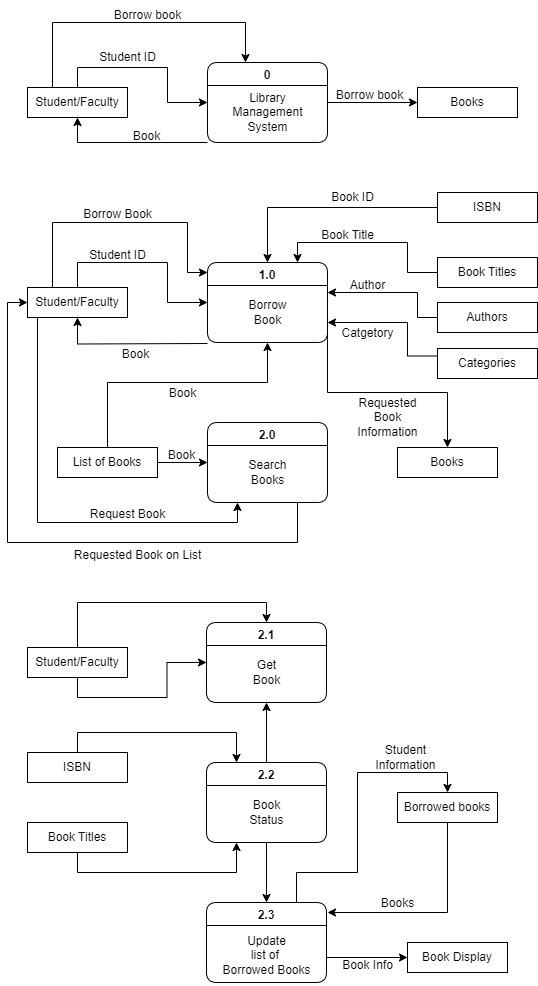

The diagram above was exported from draw.io. Its source (the exported page's mxGraphModel, read from the mxfile embedded in the PNG):
<mxGraphModel dx="880" dy="490" grid="1" gridSize="10" guides="1" tooltips="1" connect="1" arrows="1" fold="1" page="1" pageScale="1" pageWidth="827" pageHeight="1169" math="0" shadow="0">
  <root>
    <mxCell id="0" />
    <mxCell id="1" parent="0" />
    <mxCell id="GXnB_BOHXuuQs4hidVSd-7" style="edgeStyle=orthogonalEdgeStyle;rounded=0;orthogonalLoop=1;jettySize=auto;html=1;exitX=0;exitY=1;exitDx=0;exitDy=0;entryX=0.5;entryY=1;entryDx=0;entryDy=0;" edge="1" parent="1" source="GXnB_BOHXuuQs4hidVSd-1" target="GXnB_BOHXuuQs4hidVSd-3">
      <mxGeometry relative="1" as="geometry">
        <Array as="points">
          <mxPoint x="190" y="240" />
        </Array>
      </mxGeometry>
    </mxCell>
    <mxCell id="GXnB_BOHXuuQs4hidVSd-12" style="edgeStyle=orthogonalEdgeStyle;rounded=0;orthogonalLoop=1;jettySize=auto;html=1;exitX=1;exitY=0.5;exitDx=0;exitDy=0;entryX=0;entryY=0.5;entryDx=0;entryDy=0;" edge="1" parent="1" source="GXnB_BOHXuuQs4hidVSd-1" target="GXnB_BOHXuuQs4hidVSd-4">
      <mxGeometry relative="1" as="geometry" />
    </mxCell>
    <mxCell id="GXnB_BOHXuuQs4hidVSd-1" value="0" style="swimlane;rounded=1;" vertex="1" parent="1">
      <mxGeometry x="320" y="160" width="120" height="80" as="geometry" />
    </mxCell>
    <mxCell id="GXnB_BOHXuuQs4hidVSd-5" value="Library &lt;br&gt;Management&lt;br&gt;System" style="text;html=1;align=center;verticalAlign=middle;resizable=0;points=[];autosize=1;strokeColor=none;fillColor=none;" vertex="1" parent="GXnB_BOHXuuQs4hidVSd-1">
      <mxGeometry x="15" y="20" width="90" height="60" as="geometry" />
    </mxCell>
    <mxCell id="GXnB_BOHXuuQs4hidVSd-6" style="edgeStyle=orthogonalEdgeStyle;rounded=0;orthogonalLoop=1;jettySize=auto;html=1;exitX=0.5;exitY=0;exitDx=0;exitDy=0;entryX=0;entryY=0.5;entryDx=0;entryDy=0;" edge="1" parent="1" source="GXnB_BOHXuuQs4hidVSd-3" target="GXnB_BOHXuuQs4hidVSd-1">
      <mxGeometry relative="1" as="geometry" />
    </mxCell>
    <mxCell id="GXnB_BOHXuuQs4hidVSd-8" style="edgeStyle=orthogonalEdgeStyle;rounded=0;orthogonalLoop=1;jettySize=auto;html=1;exitX=0.25;exitY=0;exitDx=0;exitDy=0;" edge="1" parent="1" source="GXnB_BOHXuuQs4hidVSd-3">
      <mxGeometry relative="1" as="geometry">
        <mxPoint x="358" y="160" as="targetPoint" />
        <Array as="points">
          <mxPoint x="165" y="120" />
          <mxPoint x="358" y="120" />
        </Array>
      </mxGeometry>
    </mxCell>
    <mxCell id="GXnB_BOHXuuQs4hidVSd-3" value="Student/Faculty" style="html=1;dashed=0;whiteSpace=wrap;" vertex="1" parent="1">
      <mxGeometry x="140" y="185" width="100" height="30" as="geometry" />
    </mxCell>
    <mxCell id="GXnB_BOHXuuQs4hidVSd-4" value="Books" style="html=1;dashed=0;whiteSpace=wrap;" vertex="1" parent="1">
      <mxGeometry x="530" y="185" width="100" height="30" as="geometry" />
    </mxCell>
    <mxCell id="GXnB_BOHXuuQs4hidVSd-9" value="Student ID" style="text;html=1;align=center;verticalAlign=middle;resizable=0;points=[];autosize=1;strokeColor=none;fillColor=none;" vertex="1" parent="1">
      <mxGeometry x="200" y="140" width="80" height="30" as="geometry" />
    </mxCell>
    <mxCell id="GXnB_BOHXuuQs4hidVSd-10" value="Borrow book" style="text;html=1;align=center;verticalAlign=middle;resizable=0;points=[];autosize=1;strokeColor=none;fillColor=none;" vertex="1" parent="1">
      <mxGeometry x="215" y="98" width="90" height="30" as="geometry" />
    </mxCell>
    <mxCell id="GXnB_BOHXuuQs4hidVSd-11" value="Book" style="text;html=1;align=center;verticalAlign=middle;resizable=0;points=[];autosize=1;strokeColor=none;fillColor=none;" vertex="1" parent="1">
      <mxGeometry x="234" y="219" width="50" height="30" as="geometry" />
    </mxCell>
    <mxCell id="GXnB_BOHXuuQs4hidVSd-14" value="Borrow book" style="text;html=1;align=center;verticalAlign=middle;resizable=0;points=[];autosize=1;strokeColor=none;fillColor=none;" vertex="1" parent="1">
      <mxGeometry x="437" y="178" width="90" height="30" as="geometry" />
    </mxCell>
    <mxCell id="GXnB_BOHXuuQs4hidVSd-39" style="edgeStyle=orthogonalEdgeStyle;rounded=0;orthogonalLoop=1;jettySize=auto;html=1;entryX=0.5;entryY=1;entryDx=0;entryDy=0;" edge="1" parent="1" target="GXnB_BOHXuuQs4hidVSd-19">
      <mxGeometry relative="1" as="geometry">
        <mxPoint x="320" y="441" as="sourcePoint" />
      </mxGeometry>
    </mxCell>
    <mxCell id="GXnB_BOHXuuQs4hidVSd-59" style="edgeStyle=orthogonalEdgeStyle;rounded=0;orthogonalLoop=1;jettySize=auto;html=1;exitX=1;exitY=0.75;exitDx=0;exitDy=0;entryX=0.5;entryY=0;entryDx=0;entryDy=0;" edge="1" parent="1" source="GXnB_BOHXuuQs4hidVSd-15" target="GXnB_BOHXuuQs4hidVSd-47">
      <mxGeometry relative="1" as="geometry">
        <Array as="points">
          <mxPoint x="440" y="490" />
          <mxPoint x="560" y="490" />
        </Array>
      </mxGeometry>
    </mxCell>
    <mxCell id="GXnB_BOHXuuQs4hidVSd-15" value="1.0" style="swimlane;rounded=1;" vertex="1" parent="1">
      <mxGeometry x="320" y="360" width="120" height="80" as="geometry" />
    </mxCell>
    <mxCell id="GXnB_BOHXuuQs4hidVSd-16" value="Borrow&lt;br&gt;Book" style="text;html=1;align=center;verticalAlign=middle;resizable=0;points=[];autosize=1;strokeColor=none;fillColor=none;" vertex="1" parent="GXnB_BOHXuuQs4hidVSd-15">
      <mxGeometry x="30" y="30" width="60" height="40" as="geometry" />
    </mxCell>
    <mxCell id="GXnB_BOHXuuQs4hidVSd-37" style="edgeStyle=orthogonalEdgeStyle;rounded=0;orthogonalLoop=1;jettySize=auto;html=1;exitX=0.25;exitY=0;exitDx=0;exitDy=0;" edge="1" parent="1" source="GXnB_BOHXuuQs4hidVSd-19">
      <mxGeometry relative="1" as="geometry">
        <mxPoint x="320" y="370" as="targetPoint" />
        <Array as="points">
          <mxPoint x="165" y="320" />
          <mxPoint x="300" y="320" />
          <mxPoint x="300" y="370" />
        </Array>
      </mxGeometry>
    </mxCell>
    <mxCell id="GXnB_BOHXuuQs4hidVSd-38" style="edgeStyle=orthogonalEdgeStyle;rounded=0;orthogonalLoop=1;jettySize=auto;html=1;exitX=0.5;exitY=0;exitDx=0;exitDy=0;entryX=0;entryY=0.5;entryDx=0;entryDy=0;" edge="1" parent="1" source="GXnB_BOHXuuQs4hidVSd-19" target="GXnB_BOHXuuQs4hidVSd-15">
      <mxGeometry relative="1" as="geometry">
        <Array as="points">
          <mxPoint x="190" y="360" />
          <mxPoint x="280" y="360" />
          <mxPoint x="280" y="400" />
        </Array>
      </mxGeometry>
    </mxCell>
    <mxCell id="GXnB_BOHXuuQs4hidVSd-48" style="edgeStyle=orthogonalEdgeStyle;rounded=0;orthogonalLoop=1;jettySize=auto;html=1;exitX=0.25;exitY=1;exitDx=0;exitDy=0;entryX=0.25;entryY=1;entryDx=0;entryDy=0;" edge="1" parent="1" source="GXnB_BOHXuuQs4hidVSd-19" target="GXnB_BOHXuuQs4hidVSd-44">
      <mxGeometry relative="1" as="geometry">
        <Array as="points">
          <mxPoint x="150" y="415" />
          <mxPoint x="150" y="620" />
          <mxPoint x="350" y="620" />
        </Array>
      </mxGeometry>
    </mxCell>
    <mxCell id="GXnB_BOHXuuQs4hidVSd-19" value="Student/Faculty" style="html=1;dashed=0;whiteSpace=wrap;" vertex="1" parent="1">
      <mxGeometry x="140" y="385" width="100" height="30" as="geometry" />
    </mxCell>
    <mxCell id="GXnB_BOHXuuQs4hidVSd-25" style="edgeStyle=orthogonalEdgeStyle;rounded=0;orthogonalLoop=1;jettySize=auto;html=1;exitX=0;exitY=0.5;exitDx=0;exitDy=0;entryX=0.5;entryY=0;entryDx=0;entryDy=0;" edge="1" parent="1" source="GXnB_BOHXuuQs4hidVSd-20" target="GXnB_BOHXuuQs4hidVSd-15">
      <mxGeometry relative="1" as="geometry" />
    </mxCell>
    <mxCell id="GXnB_BOHXuuQs4hidVSd-20" value="ISBN" style="html=1;dashed=0;whiteSpace=wrap;" vertex="1" parent="1">
      <mxGeometry x="550" y="290" width="100" height="30" as="geometry" />
    </mxCell>
    <mxCell id="GXnB_BOHXuuQs4hidVSd-30" style="edgeStyle=orthogonalEdgeStyle;rounded=0;orthogonalLoop=1;jettySize=auto;html=1;exitX=0;exitY=0.5;exitDx=0;exitDy=0;entryX=0.75;entryY=0;entryDx=0;entryDy=0;" edge="1" parent="1" source="GXnB_BOHXuuQs4hidVSd-21" target="GXnB_BOHXuuQs4hidVSd-15">
      <mxGeometry relative="1" as="geometry">
        <Array as="points">
          <mxPoint x="520" y="370" />
          <mxPoint x="520" y="340" />
          <mxPoint x="410" y="340" />
        </Array>
      </mxGeometry>
    </mxCell>
    <mxCell id="GXnB_BOHXuuQs4hidVSd-21" value="Book Titles" style="html=1;dashed=0;whiteSpace=wrap;" vertex="1" parent="1">
      <mxGeometry x="550" y="355" width="100" height="30" as="geometry" />
    </mxCell>
    <mxCell id="GXnB_BOHXuuQs4hidVSd-65" style="edgeStyle=orthogonalEdgeStyle;rounded=0;orthogonalLoop=1;jettySize=auto;html=1;exitX=0;exitY=0.25;exitDx=0;exitDy=0;entryX=1;entryY=0.75;entryDx=0;entryDy=0;" edge="1" parent="1" source="GXnB_BOHXuuQs4hidVSd-22" target="GXnB_BOHXuuQs4hidVSd-15">
      <mxGeometry relative="1" as="geometry">
        <Array as="points">
          <mxPoint x="520" y="454" />
          <mxPoint x="520" y="420" />
        </Array>
      </mxGeometry>
    </mxCell>
    <mxCell id="GXnB_BOHXuuQs4hidVSd-22" value="Categories" style="html=1;dashed=0;whiteSpace=wrap;" vertex="1" parent="1">
      <mxGeometry x="550" y="446" width="100" height="30" as="geometry" />
    </mxCell>
    <mxCell id="GXnB_BOHXuuQs4hidVSd-31" value="Book ID" style="text;html=1;align=center;verticalAlign=middle;resizable=0;points=[];autosize=1;strokeColor=none;fillColor=none;" vertex="1" parent="1">
      <mxGeometry x="430" y="280" width="70" height="30" as="geometry" />
    </mxCell>
    <mxCell id="GXnB_BOHXuuQs4hidVSd-32" value="Book Title" style="text;html=1;align=center;verticalAlign=middle;resizable=0;points=[];autosize=1;strokeColor=none;fillColor=none;" vertex="1" parent="1">
      <mxGeometry x="420" y="318" width="80" height="30" as="geometry" />
    </mxCell>
    <mxCell id="GXnB_BOHXuuQs4hidVSd-40" value="Borrow Book" style="text;html=1;align=center;verticalAlign=middle;resizable=0;points=[];autosize=1;strokeColor=none;fillColor=none;" vertex="1" parent="1">
      <mxGeometry x="185" y="297" width="90" height="30" as="geometry" />
    </mxCell>
    <mxCell id="GXnB_BOHXuuQs4hidVSd-41" value="Student ID" style="text;html=1;align=center;verticalAlign=middle;resizable=0;points=[];autosize=1;strokeColor=none;fillColor=none;" vertex="1" parent="1">
      <mxGeometry x="190" y="338" width="80" height="30" as="geometry" />
    </mxCell>
    <mxCell id="GXnB_BOHXuuQs4hidVSd-42" value="Book" style="text;html=1;align=center;verticalAlign=middle;resizable=0;points=[];autosize=1;strokeColor=none;fillColor=none;" vertex="1" parent="1">
      <mxGeometry x="223" y="437" width="50" height="30" as="geometry" />
    </mxCell>
    <mxCell id="GXnB_BOHXuuQs4hidVSd-50" style="edgeStyle=orthogonalEdgeStyle;rounded=0;orthogonalLoop=1;jettySize=auto;html=1;exitX=0.75;exitY=1;exitDx=0;exitDy=0;entryX=0;entryY=0.5;entryDx=0;entryDy=0;" edge="1" parent="1" source="GXnB_BOHXuuQs4hidVSd-44" target="GXnB_BOHXuuQs4hidVSd-19">
      <mxGeometry relative="1" as="geometry">
        <Array as="points">
          <mxPoint x="410" y="640" />
          <mxPoint x="120" y="640" />
          <mxPoint x="120" y="400" />
        </Array>
      </mxGeometry>
    </mxCell>
    <mxCell id="GXnB_BOHXuuQs4hidVSd-44" value="2.0" style="swimlane;rounded=1;" vertex="1" parent="1">
      <mxGeometry x="320" y="520" width="120" height="80" as="geometry" />
    </mxCell>
    <mxCell id="GXnB_BOHXuuQs4hidVSd-45" value="Search&lt;br&gt;Books" style="text;html=1;align=center;verticalAlign=middle;resizable=0;points=[];autosize=1;strokeColor=none;fillColor=none;" vertex="1" parent="GXnB_BOHXuuQs4hidVSd-44">
      <mxGeometry x="30" y="30" width="60" height="40" as="geometry" />
    </mxCell>
    <mxCell id="GXnB_BOHXuuQs4hidVSd-52" style="edgeStyle=orthogonalEdgeStyle;rounded=0;orthogonalLoop=1;jettySize=auto;html=1;exitX=1;exitY=0.5;exitDx=0;exitDy=0;entryX=0;entryY=0.5;entryDx=0;entryDy=0;" edge="1" parent="1" source="GXnB_BOHXuuQs4hidVSd-46" target="GXnB_BOHXuuQs4hidVSd-44">
      <mxGeometry relative="1" as="geometry" />
    </mxCell>
    <mxCell id="GXnB_BOHXuuQs4hidVSd-53" style="edgeStyle=orthogonalEdgeStyle;rounded=0;orthogonalLoop=1;jettySize=auto;html=1;exitX=0.5;exitY=0;exitDx=0;exitDy=0;entryX=0.5;entryY=1;entryDx=0;entryDy=0;" edge="1" parent="1" source="GXnB_BOHXuuQs4hidVSd-46" target="GXnB_BOHXuuQs4hidVSd-15">
      <mxGeometry relative="1" as="geometry">
        <Array as="points">
          <mxPoint x="220" y="480" />
          <mxPoint x="380" y="480" />
        </Array>
      </mxGeometry>
    </mxCell>
    <mxCell id="GXnB_BOHXuuQs4hidVSd-46" value="List of Books" style="html=1;dashed=0;whiteSpace=wrap;" vertex="1" parent="1">
      <mxGeometry x="170" y="545" width="100" height="30" as="geometry" />
    </mxCell>
    <mxCell id="GXnB_BOHXuuQs4hidVSd-47" value="Books" style="html=1;dashed=0;whiteSpace=wrap;" vertex="1" parent="1">
      <mxGeometry x="510" y="545" width="100" height="30" as="geometry" />
    </mxCell>
    <mxCell id="GXnB_BOHXuuQs4hidVSd-49" value="Request Book" style="text;html=1;align=center;verticalAlign=middle;resizable=0;points=[];autosize=1;strokeColor=none;fillColor=none;" vertex="1" parent="1">
      <mxGeometry x="190" y="597" width="100" height="30" as="geometry" />
    </mxCell>
    <mxCell id="GXnB_BOHXuuQs4hidVSd-51" value="Requested Book on List" style="text;html=1;align=center;verticalAlign=middle;resizable=0;points=[];autosize=1;strokeColor=none;fillColor=none;" vertex="1" parent="1">
      <mxGeometry x="175" y="638" width="150" height="30" as="geometry" />
    </mxCell>
    <mxCell id="GXnB_BOHXuuQs4hidVSd-57" value="Book" style="text;html=1;align=center;verticalAlign=middle;resizable=0;points=[];autosize=1;strokeColor=none;fillColor=none;" vertex="1" parent="1">
      <mxGeometry x="270" y="476" width="50" height="30" as="geometry" />
    </mxCell>
    <mxCell id="GXnB_BOHXuuQs4hidVSd-58" value="Book" style="text;html=1;align=center;verticalAlign=middle;resizable=0;points=[];autosize=1;strokeColor=none;fillColor=none;" vertex="1" parent="1">
      <mxGeometry x="269" y="538" width="50" height="30" as="geometry" />
    </mxCell>
    <mxCell id="GXnB_BOHXuuQs4hidVSd-60" value="Requested &lt;br&gt;Book&lt;br&gt;Information" style="text;html=1;align=center;verticalAlign=middle;resizable=0;points=[];autosize=1;strokeColor=none;fillColor=none;" vertex="1" parent="1">
      <mxGeometry x="460" y="485" width="80" height="60" as="geometry" />
    </mxCell>
    <mxCell id="GXnB_BOHXuuQs4hidVSd-64" style="edgeStyle=orthogonalEdgeStyle;rounded=0;orthogonalLoop=1;jettySize=auto;html=1;exitX=0;exitY=0.5;exitDx=0;exitDy=0;" edge="1" parent="1" source="GXnB_BOHXuuQs4hidVSd-63">
      <mxGeometry relative="1" as="geometry">
        <mxPoint x="440" y="390" as="targetPoint" />
        <Array as="points">
          <mxPoint x="530" y="415" />
          <mxPoint x="530" y="390" />
          <mxPoint x="440" y="390" />
        </Array>
      </mxGeometry>
    </mxCell>
    <mxCell id="GXnB_BOHXuuQs4hidVSd-63" value="Authors" style="html=1;dashed=0;whiteSpace=wrap;" vertex="1" parent="1">
      <mxGeometry x="550" y="400" width="100" height="30" as="geometry" />
    </mxCell>
    <mxCell id="GXnB_BOHXuuQs4hidVSd-66" value="Author" style="text;html=1;align=center;verticalAlign=middle;resizable=0;points=[];autosize=1;strokeColor=none;fillColor=none;" vertex="1" parent="1">
      <mxGeometry x="450" y="368" width="60" height="30" as="geometry" />
    </mxCell>
    <mxCell id="GXnB_BOHXuuQs4hidVSd-67" value="Catgetory" style="text;html=1;align=center;verticalAlign=middle;resizable=0;points=[];autosize=1;strokeColor=none;fillColor=none;" vertex="1" parent="1">
      <mxGeometry x="440" y="416" width="80" height="30" as="geometry" />
    </mxCell>
    <mxCell id="GXnB_BOHXuuQs4hidVSd-68" value="2.1" style="swimlane;rounded=1;startSize=23;" vertex="1" parent="1">
      <mxGeometry x="319" y="720" width="120" height="80" as="geometry" />
    </mxCell>
    <mxCell id="GXnB_BOHXuuQs4hidVSd-69" value="Get&lt;br&gt;Book" style="text;html=1;align=center;verticalAlign=middle;resizable=0;points=[];autosize=1;strokeColor=none;fillColor=none;" vertex="1" parent="GXnB_BOHXuuQs4hidVSd-68">
      <mxGeometry x="35" y="30" width="50" height="40" as="geometry" />
    </mxCell>
    <mxCell id="GXnB_BOHXuuQs4hidVSd-104" style="edgeStyle=orthogonalEdgeStyle;rounded=0;orthogonalLoop=1;jettySize=auto;html=1;exitX=0.75;exitY=0;exitDx=0;exitDy=0;entryX=0.5;entryY=0;entryDx=0;entryDy=0;" edge="1" parent="1" source="GXnB_BOHXuuQs4hidVSd-76" target="GXnB_BOHXuuQs4hidVSd-100">
      <mxGeometry relative="1" as="geometry">
        <Array as="points">
          <mxPoint x="409" y="970" />
          <mxPoint x="470" y="970" />
          <mxPoint x="470" y="870" />
          <mxPoint x="560" y="870" />
        </Array>
      </mxGeometry>
    </mxCell>
    <mxCell id="GXnB_BOHXuuQs4hidVSd-107" style="edgeStyle=orthogonalEdgeStyle;rounded=0;orthogonalLoop=1;jettySize=auto;html=1;exitX=1;exitY=0.75;exitDx=0;exitDy=0;entryX=0;entryY=0.5;entryDx=0;entryDy=0;" edge="1" parent="1" source="GXnB_BOHXuuQs4hidVSd-76" target="GXnB_BOHXuuQs4hidVSd-101">
      <mxGeometry relative="1" as="geometry">
        <Array as="points">
          <mxPoint x="439" y="1055" />
        </Array>
      </mxGeometry>
    </mxCell>
    <mxCell id="GXnB_BOHXuuQs4hidVSd-76" value="2.3" style="swimlane;rounded=1;" vertex="1" parent="1">
      <mxGeometry x="319" y="1000" width="120" height="80" as="geometry" />
    </mxCell>
    <mxCell id="GXnB_BOHXuuQs4hidVSd-77" value="Update&lt;br&gt;list of&amp;nbsp;&lt;br&gt;Borrowed Books" style="text;html=1;align=center;verticalAlign=middle;resizable=0;points=[];autosize=1;strokeColor=none;fillColor=none;" vertex="1" parent="GXnB_BOHXuuQs4hidVSd-76">
      <mxGeometry x="5" y="23" width="110" height="60" as="geometry" />
    </mxCell>
    <mxCell id="GXnB_BOHXuuQs4hidVSd-88" style="edgeStyle=orthogonalEdgeStyle;rounded=0;orthogonalLoop=1;jettySize=auto;html=1;exitX=0.5;exitY=1;exitDx=0;exitDy=0;entryX=0;entryY=0.5;entryDx=0;entryDy=0;" edge="1" parent="1" source="GXnB_BOHXuuQs4hidVSd-80" target="GXnB_BOHXuuQs4hidVSd-68">
      <mxGeometry relative="1" as="geometry" />
    </mxCell>
    <mxCell id="GXnB_BOHXuuQs4hidVSd-89" style="edgeStyle=orthogonalEdgeStyle;rounded=0;orthogonalLoop=1;jettySize=auto;html=1;exitX=0.5;exitY=0;exitDx=0;exitDy=0;entryX=0.5;entryY=0;entryDx=0;entryDy=0;" edge="1" parent="1" source="GXnB_BOHXuuQs4hidVSd-80" target="GXnB_BOHXuuQs4hidVSd-68">
      <mxGeometry relative="1" as="geometry" />
    </mxCell>
    <mxCell id="GXnB_BOHXuuQs4hidVSd-80" value="Student/Faculty" style="html=1;dashed=0;whiteSpace=wrap;" vertex="1" parent="1">
      <mxGeometry x="140" y="745" width="100" height="30" as="geometry" />
    </mxCell>
    <mxCell id="GXnB_BOHXuuQs4hidVSd-99" style="edgeStyle=orthogonalEdgeStyle;rounded=0;orthogonalLoop=1;jettySize=auto;html=1;exitX=0.5;exitY=1;exitDx=0;exitDy=0;entryX=0.25;entryY=1;entryDx=0;entryDy=0;" edge="1" parent="1" source="GXnB_BOHXuuQs4hidVSd-81" target="GXnB_BOHXuuQs4hidVSd-74">
      <mxGeometry relative="1" as="geometry" />
    </mxCell>
    <mxCell id="GXnB_BOHXuuQs4hidVSd-81" value="Book Titles" style="html=1;dashed=0;whiteSpace=wrap;" vertex="1" parent="1">
      <mxGeometry x="140" y="920" width="100" height="30" as="geometry" />
    </mxCell>
    <mxCell id="GXnB_BOHXuuQs4hidVSd-98" style="edgeStyle=orthogonalEdgeStyle;rounded=0;orthogonalLoop=1;jettySize=auto;html=1;exitX=0.5;exitY=0;exitDx=0;exitDy=0;entryX=0.25;entryY=0;entryDx=0;entryDy=0;" edge="1" parent="1" source="GXnB_BOHXuuQs4hidVSd-85" target="GXnB_BOHXuuQs4hidVSd-74">
      <mxGeometry relative="1" as="geometry" />
    </mxCell>
    <mxCell id="GXnB_BOHXuuQs4hidVSd-85" value="ISBN" style="html=1;dashed=0;whiteSpace=wrap;" vertex="1" parent="1">
      <mxGeometry x="140" y="850" width="100" height="30" as="geometry" />
    </mxCell>
    <mxCell id="GXnB_BOHXuuQs4hidVSd-105" style="edgeStyle=orthogonalEdgeStyle;rounded=0;orthogonalLoop=1;jettySize=auto;html=1;exitX=0.5;exitY=1;exitDx=0;exitDy=0;" edge="1" parent="1" source="GXnB_BOHXuuQs4hidVSd-100">
      <mxGeometry relative="1" as="geometry">
        <mxPoint x="440" y="1010" as="targetPoint" />
        <Array as="points">
          <mxPoint x="560" y="1010" />
          <mxPoint x="439" y="1010" />
        </Array>
      </mxGeometry>
    </mxCell>
    <mxCell id="GXnB_BOHXuuQs4hidVSd-100" value="Borrowed books" style="html=1;dashed=0;whiteSpace=wrap;" vertex="1" parent="1">
      <mxGeometry x="510" y="890" width="100" height="30" as="geometry" />
    </mxCell>
    <mxCell id="GXnB_BOHXuuQs4hidVSd-101" value="Book Display" style="html=1;dashed=0;whiteSpace=wrap;" vertex="1" parent="1">
      <mxGeometry x="520" y="1040" width="100" height="30" as="geometry" />
    </mxCell>
    <mxCell id="GXnB_BOHXuuQs4hidVSd-102" style="edgeStyle=orthogonalEdgeStyle;rounded=0;orthogonalLoop=1;jettySize=auto;html=1;exitX=0.5;exitY=0;exitDx=0;exitDy=0;entryX=0.5;entryY=1;entryDx=0;entryDy=0;" edge="1" parent="1" source="GXnB_BOHXuuQs4hidVSd-74" target="GXnB_BOHXuuQs4hidVSd-68">
      <mxGeometry relative="1" as="geometry" />
    </mxCell>
    <mxCell id="GXnB_BOHXuuQs4hidVSd-103" style="edgeStyle=orthogonalEdgeStyle;rounded=0;orthogonalLoop=1;jettySize=auto;html=1;exitX=0.5;exitY=1;exitDx=0;exitDy=0;entryX=0.5;entryY=0;entryDx=0;entryDy=0;" edge="1" parent="1" source="GXnB_BOHXuuQs4hidVSd-74" target="GXnB_BOHXuuQs4hidVSd-76">
      <mxGeometry relative="1" as="geometry" />
    </mxCell>
    <mxCell id="GXnB_BOHXuuQs4hidVSd-74" value="2.2" style="swimlane;rounded=1;startSize=23;" vertex="1" parent="1">
      <mxGeometry x="319" y="860" width="120" height="80" as="geometry" />
    </mxCell>
    <mxCell id="GXnB_BOHXuuQs4hidVSd-75" value="Book&lt;br&gt;Status" style="text;html=1;align=center;verticalAlign=middle;resizable=0;points=[];autosize=1;strokeColor=none;fillColor=none;" vertex="1" parent="GXnB_BOHXuuQs4hidVSd-74">
      <mxGeometry x="30" y="30" width="60" height="40" as="geometry" />
    </mxCell>
    <mxCell id="GXnB_BOHXuuQs4hidVSd-108" value="Student &lt;br&gt;Information" style="text;html=1;align=center;verticalAlign=middle;resizable=0;points=[];autosize=1;strokeColor=none;fillColor=none;" vertex="1" parent="1">
      <mxGeometry x="478" y="835" width="80" height="40" as="geometry" />
    </mxCell>
    <mxCell id="GXnB_BOHXuuQs4hidVSd-109" value="Books" style="text;html=1;align=center;verticalAlign=middle;resizable=0;points=[];autosize=1;strokeColor=none;fillColor=none;" vertex="1" parent="1">
      <mxGeometry x="480" y="986" width="60" height="30" as="geometry" />
    </mxCell>
    <mxCell id="GXnB_BOHXuuQs4hidVSd-111" value="Book Info" style="text;html=1;align=center;verticalAlign=middle;resizable=0;points=[];autosize=1;strokeColor=none;fillColor=none;" vertex="1" parent="1">
      <mxGeometry x="445" y="1048" width="70" height="30" as="geometry" />
    </mxCell>
  </root>
</mxGraphModel>